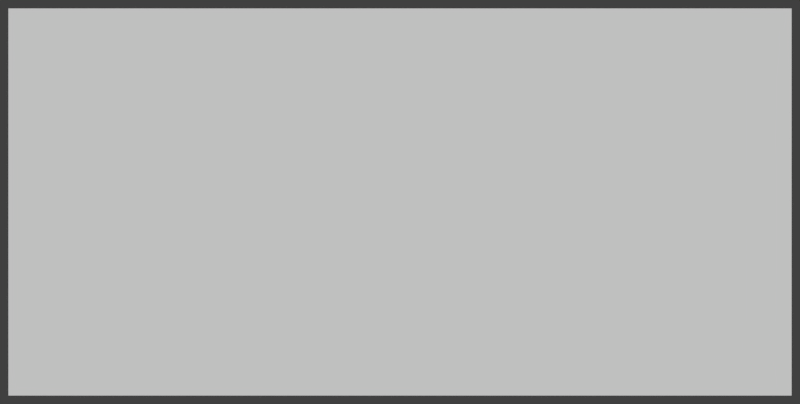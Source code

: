 # Source: bottom_panel.blend  (saved by Blender 2.70.0; exported with 4.5.12 LTS)
import bpy
from mathutils import Matrix  # noqa: F401  (used for matrix-valued properties, if any)

bpy.ops.wm.read_factory_settings(use_empty=True)
scene = bpy.context.scene
scene.name = 'Scene'

# ---- collections
col_collection_1 = bpy.data.collections.new('Collection 1'); scene.collection.children.link(col_collection_1)

# ---- world
world_world = bpy.data.worlds.new('World'); scene.world = world_world
world_world.color = (0.05088, 0.05088, 0.05088)
world_world.use_sun_shadow = False
world_world.sun_shadow_jitter_overblur = 0.0
world_world.cycles.sampling_method = 'MANUAL'
world_world.cycles.sample_map_resolution = 256

# ---- cameras
cam_camera = bpy.data.cameras.new('Camera')
cam_camera.type = 'ORTHO'
cam_camera.clip_end = 100.0
cam_camera.lens = 35.0
cam_camera.sensor_width = 32.0
cam_camera.sensor_height = 18.0
cam_camera.ortho_scale = 0.3575
cam_camera.dof.focus_distance = 0.0
cam_camera.dof.aperture_fstop = 128.0

# ---- meshes
me_cam_path_bottom_op = bpy.data.meshes.new('cam_path_bottom-op')
me_cam_path_bottom_op.from_pydata([(0.0, 0.0, 0.01), (-0.001369, -1.875e-05, 0.01), (-0.001369, -1.875e-05, -0.001), (-0.001369, 0.173, -0.001), (-0.001362, 0.1731, -0.001), (-0.001343, 0.1733, -0.001), (-0.001311, 0.1734, -0.001), (-0.001266, 0.1735, -0.001), (-0.001209, 0.1736, -0.001), (-0.001141, 0.1738, -0.001), (-0.001062, 0.1739, -0.001), (-0.0009733, 0.174, -0.001), (-0.0008752, 0.174, -0.001), (-0.0007688, 0.1741, -0.001), (-0.0006551, 0.1742, -0.001), (-0.0005354, 0.1743, -0.001), (-0.0004106, 0.1743, -0.001), (-0.0002821, 0.1743, -0.001), (-0.0001511, 0.1743, -0.001), (-1.875e-05, 0.1744, -0.001), (0.35, 0.1744, -0.001), (0.3501, 0.1743, -0.001), (0.3503, 0.1743, -0.001), (0.3504, 0.1743, -0.001), (0.3505, 0.1743, -0.001), (0.3506, 0.1742, -0.001), (0.3508, 0.1741, -0.001), (0.3509, 0.174, -0.001), (0.351, 0.174, -0.001), (0.351, 0.1739, -0.001), (0.3511, 0.1738, -0.001), (0.3512, 0.1736, -0.001), (0.3513, 0.1735, -0.001), (0.3513, 0.1734, -0.001), (0.3513, 0.1733, -0.001), (0.3513, 0.1731, -0.001), (0.3514, 0.173, -0.001), (0.3514, -1.875e-05, -0.001), (0.3513, -0.0001511, -0.001), (0.3513, -0.0002821, -0.001), (0.3513, -0.0004106, -0.001), (0.3513, -0.0005354, -0.001), (0.3512, -0.0006551, -0.001), (0.3511, -0.0007688, -0.001), (0.351, -0.0008752, -0.001), (0.351, -0.0009733, -0.001), (0.3509, -0.001062, -0.001), (0.3508, -0.001141, -0.001), (0.3506, -0.001209, -0.001), (0.3505, -0.001266, -0.001), (0.3504, -0.001311, -0.001), (0.3503, -0.001343, -0.001), (0.3501, -0.001362, -0.001), (0.35, -0.001369, -0.001), (-0.0001511, -0.001362, -0.001), (-0.0002821, -0.001343, -0.001), (-0.0004106, -0.001311, -0.001), (-0.0005354, -0.001266, -0.001), (-0.0006551, -0.001209, -0.001), (-0.0007688, -0.001141, -0.001), (-0.0008752, -0.001062, -0.001), (-0.0009733, -0.0009733, -0.001), (-0.001062, -0.0008752, -0.001), (-0.001141, -0.0007688, -0.001), (-0.001209, -0.0006551, -0.001), (-0.001266, -0.0005354, -0.001), (-0.001311, -0.0004106, -0.001), (-0.001343, -0.0002821, -0.001), (-0.001362, -0.0001511, -0.001), (-0.001369, -1.875e-05, -0.001), (-0.001369, -1.875e-05, -0.002), (-0.001369, 0.173, -0.002), (-0.001362, 0.1731, -0.002), (-0.001343, 0.1733, -0.002), (-0.001311, 0.1734, -0.002), (-0.001266, 0.1735, -0.002), (-0.001209, 0.1736, -0.002), (-0.001141, 0.1738, -0.002), (-0.001062, 0.1739, -0.002), (-0.0009733, 0.174, -0.002), (-0.0008752, 0.174, -0.002), (-0.0007688, 0.1741, -0.002), (-0.0006551, 0.1742, -0.002), (-0.0005354, 0.1743, -0.002), (-0.0004106, 0.1743, -0.002), (-0.0002821, 0.1743, -0.002), (-0.0001511, 0.1743, -0.002), (-1.875e-05, 0.1744, -0.002), (0.35, 0.1744, -0.002), (0.3501, 0.1743, -0.002), (0.3503, 0.1743, -0.002), (0.3504, 0.1743, -0.002), (0.3505, 0.1743, -0.002), (0.3506, 0.1742, -0.002), (0.3508, 0.1741, -0.002), (0.3509, 0.174, -0.002), (0.351, 0.174, -0.002), (0.351, 0.1739, -0.002), (0.3511, 0.1738, -0.002), (0.3512, 0.1736, -0.002), (0.3513, 0.1735, -0.002), (0.3513, 0.1734, -0.002), (0.3513, 0.1733, -0.002), (0.3513, 0.1731, -0.002), (0.3514, 0.173, -0.002), (0.3514, -1.875e-05, -0.002), (0.3513, -0.0001511, -0.002), (0.3513, -0.0002821, -0.002), (0.3513, -0.0004106, -0.002), (0.3513, -0.0005354, -0.002), (0.3512, -0.0006551, -0.002), (0.3511, -0.0007688, -0.002), (0.351, -0.0008752, -0.002), (0.351, -0.0009733, -0.002), (0.3509, -0.001062, -0.002), (0.3508, -0.001141, -0.002), (0.3506, -0.001209, -0.002), (0.3505, -0.001266, -0.002), (0.3504, -0.001311, -0.002), (0.3503, -0.001343, -0.002), (0.3501, -0.001362, -0.002), (0.35, -0.001369, -0.002), (-0.0001511, -0.001362, -0.002), (-0.0002821, -0.001343, -0.002), (-0.0004106, -0.001311, -0.002), (-0.0005354, -0.001266, -0.002), (-0.0006551, -0.001209, -0.002), (-0.0007688, -0.001141, -0.002), (-0.0008752, -0.001062, -0.002), (-0.0009733, -0.0009733, -0.002), (-0.001062, -0.0008752, -0.002), (-0.001141, -0.0007688, -0.002), (-0.001209, -0.0006551, -0.002), (-0.001266, -0.0005354, -0.002), (-0.001311, -0.0004106, -0.002), (-0.001343, -0.0002821, -0.002), (-0.001362, -0.0001511, -0.002), (-0.001369, -1.875e-05, -0.002), (-0.001369, -1.875e-05, -0.003), (-0.001369, 0.173, -0.003), (-0.001362, 0.1731, -0.003), (-0.001343, 0.1733, -0.003), (-0.001311, 0.1734, -0.003), (-0.001266, 0.1735, -0.003), (-0.001209, 0.1736, -0.003), (-0.001141, 0.1738, -0.003), (-0.001062, 0.1739, -0.003), (-0.0009733, 0.174, -0.003), (-0.0008752, 0.174, -0.003), (-0.0007688, 0.1741, -0.003), (-0.0006551, 0.1742, -0.003), (-0.0005354, 0.1743, -0.003), (-0.0004106, 0.1743, -0.003), (-0.0002821, 0.1743, -0.003), (-0.0001511, 0.1743, -0.003), (-1.875e-05, 0.1744, -0.003), (0.35, 0.1744, -0.003), (0.3501, 0.1743, -0.003), (0.3503, 0.1743, -0.003), (0.3504, 0.1743, -0.003), (0.3505, 0.1743, -0.003), (0.3506, 0.1742, -0.003), (0.3508, 0.1741, -0.003), (0.3509, 0.174, -0.003), (0.351, 0.174, -0.003), (0.351, 0.1739, -0.003), (0.3511, 0.1738, -0.003), (0.3512, 0.1736, -0.003), (0.3513, 0.1735, -0.003), (0.3513, 0.1734, -0.003), (0.3513, 0.1733, -0.003), (0.3513, 0.1731, -0.003), (0.3514, 0.173, -0.003), (0.3514, -1.875e-05, -0.003), (0.3513, -0.0001511, -0.003), (0.3513, -0.0002821, -0.003), (0.3513, -0.0004106, -0.003), (0.3513, -0.0005354, -0.003), (0.3512, -0.0006551, -0.003), (0.3511, -0.0007688, -0.003), (0.351, -0.0008752, -0.003), (0.351, -0.0009733, -0.003), (0.3509, -0.001062, -0.003), (0.3508, -0.001141, -0.003), (0.3506, -0.001209, -0.003), (0.3505, -0.001266, -0.003), (0.3504, -0.001311, -0.003), (0.3503, -0.001343, -0.003), (0.3501, -0.001362, -0.003), (0.35, -0.001369, -0.003), (-0.0001511, -0.001362, -0.003), (-0.0002821, -0.001343, -0.003), (-0.0004106, -0.001311, -0.003), (-0.0005354, -0.001266, -0.003), (-0.0006551, -0.001209, -0.003), (-0.0007688, -0.001141, -0.003), (-0.0008752, -0.001062, -0.003), (-0.0009733, -0.0009733, -0.003), (-0.001062, -0.0008752, -0.003), (-0.001141, -0.0007688, -0.003), (-0.001209, -0.0006551, -0.003), (-0.001266, -0.0005354, -0.003), (-0.001311, -0.0004106, -0.003), (-0.001343, -0.0002821, -0.003), (-0.001362, -0.0001511, -0.003), (-0.001369, -1.875e-05, -0.003), (-0.001369, -1.875e-05, -0.004), (-0.001369, 0.173, -0.004), (-0.001362, 0.1731, -0.004), (-0.001343, 0.1733, -0.004), (-0.001311, 0.1734, -0.004), (-0.001266, 0.1735, -0.004), (-0.001209, 0.1736, -0.004), (-0.001141, 0.1738, -0.004), (-0.001062, 0.1739, -0.004), (-0.0009733, 0.174, -0.004), (-0.0008752, 0.174, -0.004), (-0.0007688, 0.1741, -0.004), (-0.0006551, 0.1742, -0.004), (-0.0005354, 0.1743, -0.004), (-0.0004106, 0.1743, -0.004), (-0.0002821, 0.1743, -0.004), (-0.0001511, 0.1743, -0.004), (-1.875e-05, 0.1744, -0.004), (0.35, 0.1744, -0.004), (0.3501, 0.1743, -0.004), (0.3503, 0.1743, -0.004), (0.3504, 0.1743, -0.004), (0.3505, 0.1743, -0.004), (0.3506, 0.1742, -0.004), (0.3508, 0.1741, -0.004), (0.3509, 0.174, -0.004), (0.351, 0.174, -0.004), (0.351, 0.1739, -0.004), (0.3511, 0.1738, -0.004), (0.3512, 0.1736, -0.004), (0.3513, 0.1735, -0.004), (0.3513, 0.1734, -0.004), (0.3513, 0.1733, -0.004), (0.3513, 0.1731, -0.004), (0.3514, 0.173, -0.004), (0.3514, -1.875e-05, -0.004), (0.3513, -0.0001511, -0.004), (0.3513, -0.0002821, -0.004), (0.3513, -0.0004106, -0.004), (0.3513, -0.0005354, -0.004), (0.3512, -0.0006551, -0.004), (0.3511, -0.0007688, -0.004), (0.351, -0.0008752, -0.004), (0.351, -0.0009733, -0.004), (0.3509, -0.001062, -0.004), (0.3508, -0.001141, -0.004), (0.3506, -0.001209, -0.004), (0.3505, -0.001266, -0.004), (0.3504, -0.001311, -0.004), (0.3503, -0.001343, -0.004), (0.3501, -0.001362, -0.004), (0.35, -0.001369, -0.004), (-0.0001511, -0.001362, -0.004), (-0.0002821, -0.001343, -0.004), (-0.0004106, -0.001311, -0.004), (-0.0005354, -0.001266, -0.004), (-0.0006551, -0.001209, -0.004), (-0.0007688, -0.001141, -0.004), (-0.0008752, -0.001062, -0.004), (-0.0009733, -0.0009733, -0.004), (-0.001062, -0.0008752, -0.004), (-0.001141, -0.0007688, -0.004), (-0.001209, -0.0006551, -0.004), (-0.001266, -0.0005354, -0.004), (-0.001311, -0.0004106, -0.004), (-0.001343, -0.0002821, -0.004), (-0.001362, -0.0001511, -0.004), (-0.001369, -1.875e-05, -0.004), (-0.001369, -1.875e-05, -0.005), (-0.001369, 0.173, -0.005), (-0.001362, 0.1731, -0.005), (-0.001343, 0.1733, -0.005), (-0.001311, 0.1734, -0.005), (-0.001266, 0.1735, -0.005), (-0.001209, 0.1736, -0.005), (-0.001141, 0.1738, -0.005), (-0.001062, 0.1739, -0.005), (-0.0009733, 0.174, -0.005), (-0.0008752, 0.174, -0.005), (-0.0007688, 0.1741, -0.005), (-0.0006551, 0.1742, -0.005), (-0.0005354, 0.1743, -0.005), (-0.0004106, 0.1743, -0.005), (-0.0002821, 0.1743, -0.005), (-0.0001511, 0.1743, -0.005), (-1.875e-05, 0.1744, -0.005), (0.35, 0.1744, -0.005), (0.3501, 0.1743, -0.005), (0.3503, 0.1743, -0.005), (0.3504, 0.1743, -0.005), (0.3505, 0.1743, -0.005), (0.3506, 0.1742, -0.005), (0.3508, 0.1741, -0.005), (0.3509, 0.174, -0.005), (0.351, 0.174, -0.005), (0.351, 0.1739, -0.005), (0.3511, 0.1738, -0.005), (0.3512, 0.1736, -0.005), (0.3513, 0.1735, -0.005), (0.3513, 0.1734, -0.005), (0.3513, 0.1733, -0.005), (0.3513, 0.1731, -0.005), (0.3514, 0.173, -0.005), (0.3514, -1.875e-05, -0.005), (0.3513, -0.0001511, -0.005), (0.3513, -0.0002821, -0.005), (0.3513, -0.0004106, -0.005), (0.3513, -0.0005354, -0.005), (0.3512, -0.0006551, -0.005), (0.3511, -0.0007688, -0.005), (0.351, -0.0008752, -0.005), (0.351, -0.0009733, -0.005), (0.3509, -0.001062, -0.005), (0.3508, -0.001141, -0.005), (0.3506, -0.001209, -0.005), (0.3505, -0.001266, -0.005), (0.3504, -0.001311, -0.005), (0.3503, -0.001343, -0.005), (0.3501, -0.001362, -0.005), (0.35, -0.001369, -0.005), (-0.0001511, -0.001362, -0.005), (-0.0002821, -0.001343, -0.005), (-0.0004106, -0.001311, -0.005), (-0.0005354, -0.001266, -0.005), (-0.0006551, -0.001209, -0.005), (-0.0007688, -0.001141, -0.005), (-0.0008752, -0.001062, -0.005), (-0.0009733, -0.0009733, -0.005), (-0.001062, -0.0008752, -0.005), (-0.001141, -0.0007688, -0.005), (-0.001209, -0.0006551, -0.005), (-0.001266, -0.0005354, -0.005), (-0.001311, -0.0004106, -0.005), (-0.001343, -0.0002821, -0.005), (-0.001362, -0.0001511, -0.005), (-0.001369, -1.875e-05, -0.005), (-0.001369, -1.875e-05, -0.006), (-0.001369, 0.173, -0.006), (-0.001362, 0.1731, -0.006), (-0.001343, 0.1733, -0.006), (-0.001311, 0.1734, -0.006), (-0.001266, 0.1735, -0.006), (-0.001209, 0.1736, -0.006), (-0.001141, 0.1738, -0.006), (-0.001062, 0.1739, -0.006), (-0.0009733, 0.174, -0.006), (-0.0008752, 0.174, -0.006), (-0.0007688, 0.1741, -0.006), (-0.0006551, 0.1742, -0.006), (-0.0005354, 0.1743, -0.006), (-0.0004106, 0.1743, -0.006), (-0.0002821, 0.1743, -0.006), (-0.0001511, 0.1743, -0.006), (-1.875e-05, 0.1744, -0.006), (0.35, 0.1744, -0.006), (0.3501, 0.1743, -0.006), (0.3503, 0.1743, -0.006), (0.3504, 0.1743, -0.006), (0.3505, 0.1743, -0.006), (0.3506, 0.1742, -0.006), (0.3508, 0.1741, -0.006), (0.3509, 0.174, -0.006), (0.351, 0.174, -0.006), (0.351, 0.1739, -0.006), (0.3511, 0.1738, -0.006), (0.3512, 0.1736, -0.006), (0.3513, 0.1735, -0.006), (0.3513, 0.1734, -0.006), (0.3513, 0.1733, -0.006), (0.3513, 0.1731, -0.006), (0.3514, 0.173, -0.006), (0.3514, -1.875e-05, -0.006), (0.3513, -0.0001511, -0.006), (0.3513, -0.0002821, -0.006), (0.3513, -0.0004106, -0.006), (0.3513, -0.0005354, -0.006), (0.3512, -0.0006551, -0.006), (0.3511, -0.0007688, -0.006), (0.351, -0.0008752, -0.006), (0.351, -0.0009733, -0.006), (0.3509, -0.001062, -0.006), (0.3508, -0.001141, -0.006), (0.3506, -0.001209, -0.006), (0.3505, -0.001266, -0.006), (0.3504, -0.001311, -0.006), (0.3503, -0.001343, -0.006), (0.3501, -0.001362, -0.006), (0.35, -0.001369, -0.006), (-0.0001511, -0.001362, -0.006), (-0.0002821, -0.001343, -0.006), (-0.0004106, -0.001311, -0.006), (-0.0005354, -0.001266, -0.006), (-0.0006551, -0.001209, -0.006), (-0.0007688, -0.001141, -0.006), (-0.0008752, -0.001062, -0.006), (-0.0009733, -0.0009733, -0.006), (-0.001062, -0.0008752, -0.006), (-0.001141, -0.0007688, -0.006), (-0.001209, -0.0006551, -0.006), (-0.001266, -0.0005354, -0.006), (-0.001311, -0.0004106, -0.006), (-0.001343, -0.0002821, -0.006), (-0.001362, -0.0001511, -0.006), (-0.001369, -1.875e-05, -0.006), (-0.001369, -1.875e-05, -0.007), (-0.001369, 0.173, -0.007), (-0.001362, 0.1731, -0.007), (-0.001343, 0.1733, -0.007), (-0.001311, 0.1734, -0.007), (-0.001266, 0.1735, -0.007), (-0.001209, 0.1736, -0.007), (-0.001141, 0.1738, -0.007), (-0.001062, 0.1739, -0.007), (-0.0009733, 0.174, -0.007), (-0.0008752, 0.174, -0.007), (-0.0007688, 0.1741, -0.007), (-0.0006551, 0.1742, -0.007), (-0.0005354, 0.1743, -0.007), (-0.0004106, 0.1743, -0.007), (-0.0002821, 0.1743, -0.007), (-0.0001511, 0.1743, -0.007), (-1.875e-05, 0.1744, -0.007), (0.35, 0.1744, -0.007), (0.3501, 0.1743, -0.007), (0.3503, 0.1743, -0.007), (0.3504, 0.1743, -0.007), (0.3505, 0.1743, -0.007), (0.3506, 0.1742, -0.007), (0.3508, 0.1741, -0.007), (0.3509, 0.174, -0.007), (0.351, 0.174, -0.007), (0.351, 0.1739, -0.007), (0.3511, 0.1738, -0.007), (0.3512, 0.1736, -0.007), (0.3513, 0.1735, -0.007), (0.3513, 0.1734, -0.007), (0.3513, 0.1733, -0.007), (0.3513, 0.1731, -0.007), (0.3514, 0.173, -0.007), (0.3514, -1.875e-05, -0.007), (0.3513, -0.0001511, -0.007), (0.3513, -0.0002821, -0.007), (0.3513, -0.0004106, -0.007), (0.3513, -0.0005354, -0.007), (0.3512, -0.0006551, -0.007), (0.3511, -0.0007688, -0.007), (0.351, -0.0008752, -0.007), (0.351, -0.0009733, -0.007), (0.3509, -0.001062, -0.007), (0.3508, -0.001141, -0.007), (0.3506, -0.001209, -0.007), (0.3505, -0.001266, -0.007), (0.3504, -0.001311, -0.007), (0.3503, -0.001343, -0.007), (0.3501, -0.001362, -0.007), (0.35, -0.001369, -0.007), (-0.0001511, -0.001362, -0.007), (-0.0002821, -0.001343, -0.007), (-0.0004106, -0.001311, -0.007), (-0.0005354, -0.001266, -0.007), (-0.0006551, -0.001209, -0.007), (-0.0007688, -0.001141, -0.007), (-0.0008752, -0.001062, -0.007), (-0.0009733, -0.0009733, -0.007), (-0.001062, -0.0008752, -0.007), (-0.001141, -0.0007688, -0.007), (-0.001209, -0.0006551, -0.007), (-0.001266, -0.0005354, -0.007), (-0.001311, -0.0004106, -0.007), (-0.001343, -0.0002821, -0.007), (-0.001362, -0.0001511, -0.007), (-0.001369, -1.875e-05, -0.007), (-0.001369, -1.875e-05, -0.008), (-0.001369, 0.173, -0.008), (-0.001362, 0.1731, -0.008), (-0.001343, 0.1733, -0.008), (-0.001311, 0.1734, -0.008), (-0.001266, 0.1735, -0.008), (-0.001209, 0.1736, -0.008), (-0.001141, 0.1738, -0.008), (-0.001062, 0.1739, -0.008), (-0.0009733, 0.174, -0.008), (-0.0008752, 0.174, -0.008), (-0.0007688, 0.1741, -0.008), (-0.0006551, 0.1742, -0.008), (-0.0005354, 0.1743, -0.008), (-0.0004106, 0.1743, -0.008), (-0.0002821, 0.1743, -0.008), (-0.0001511, 0.1743, -0.008), (-1.875e-05, 0.1744, -0.008), (0.35, 0.1744, -0.008), (0.3501, 0.1743, -0.008), (0.3503, 0.1743, -0.008), (0.3504, 0.1743, -0.008), (0.3505, 0.1743, -0.008), (0.3506, 0.1742, -0.008), (0.3508, 0.1741, -0.008), (0.3509, 0.174, -0.008), (0.351, 0.174, -0.008), (0.351, 0.1739, -0.008), (0.3511, 0.1738, -0.008), (0.3512, 0.1736, -0.008), (0.3513, 0.1735, -0.008), (0.3513, 0.1734, -0.008), (0.3513, 0.1733, -0.008), (0.3513, 0.1731, -0.008), (0.3514, 0.173, -0.008), (0.3514, -1.875e-05, -0.008), (0.3513, -0.0001511, -0.008), (0.3513, -0.0002821, -0.008), (0.3513, -0.0004106, -0.008), (0.3513, -0.0005354, -0.008), (0.3512, -0.0006551, -0.008), (0.3511, -0.0007688, -0.008), (0.351, -0.0008752, -0.008), (0.351, -0.0009733, -0.008), (0.3509, -0.001062, -0.008), (0.3508, -0.001141, -0.008), (0.3506, -0.001209, -0.008), (0.3505, -0.001266, -0.008), (0.3504, -0.001311, -0.008), (0.3503, -0.001343, -0.008), (0.3501, -0.001362, -0.008), (0.35, -0.001369, -0.008), (-0.0001511, -0.001362, -0.008), (-0.0002821, -0.001343, -0.008), (-0.0004106, -0.001311, -0.008), (-0.0005354, -0.001266, -0.008), (-0.0006551, -0.001209, -0.008), (-0.0007688, -0.001141, -0.008), (-0.0008752, -0.001062, -0.008), (-0.0009733, -0.0009733, -0.008), (-0.001062, -0.0008752, -0.008), (-0.001141, -0.0007688, -0.008), (-0.001209, -0.0006551, -0.008), (-0.001266, -0.0005354, -0.008), (-0.001311, -0.0004106, -0.008), (-0.001343, -0.0002821, -0.008), (-0.001362, -0.0001511, -0.008), (-0.001369, -1.875e-05, -0.008), (-0.001369, -1.875e-05, -0.009), (-0.001369, 0.173, -0.009), (-0.001362, 0.1731, -0.009), (-0.001343, 0.1733, -0.009), (-0.001311, 0.1734, -0.009), (-0.001266, 0.1735, -0.009), (-0.001209, 0.1736, -0.009), (-0.001141, 0.1738, -0.009), (-0.001062, 0.1739, -0.009), (-0.0009733, 0.174, -0.009), (-0.0008752, 0.174, -0.009), (-0.0007688, 0.1741, -0.009), (-0.0006551, 0.1742, -0.009), (-0.0005354, 0.1743, -0.009), (-0.0004106, 0.1743, -0.009), (-0.0002821, 0.1743, -0.009), (-0.0001511, 0.1743, -0.009), (-1.875e-05, 0.1744, -0.009), (0.35, 0.1744, -0.009), (0.3501, 0.1743, -0.009), (0.3503, 0.1743, -0.009), (0.3504, 0.1743, -0.009), (0.3505, 0.1743, -0.009), (0.3506, 0.1742, -0.009), (0.3508, 0.1741, -0.009), (0.3509, 0.174, -0.009), (0.351, 0.174, -0.009), (0.351, 0.1739, -0.009), (0.3511, 0.1738, -0.009), (0.3512, 0.1736, -0.009), (0.3513, 0.1735, -0.009), (0.3513, 0.1734, -0.009), (0.3513, 0.1733, -0.009), (0.3513, 0.1731, -0.009), (0.3514, 0.173, -0.009), (0.3514, -1.875e-05, -0.009), (0.3513, -0.0001511, -0.009), (0.3513, -0.0002821, -0.009), (0.3513, -0.0004106, -0.009), (0.3513, -0.0005354, -0.009), (0.3512, -0.0006551, -0.009), (0.3511, -0.0007688, -0.009), (0.351, -0.0008752, -0.009), (0.351, -0.0009733, -0.009), (0.3509, -0.001062, -0.009), (0.3508, -0.001141, -0.009), (0.3506, -0.001209, -0.009), (0.3505, -0.001266, -0.009), (0.3504, -0.001311, -0.009), (0.3503, -0.001343, -0.009), (0.3501, -0.001362, -0.009), (0.35, -0.001369, -0.009), (-0.0001511, -0.001362, -0.009), (-0.0002821, -0.001343, -0.009), (-0.0004106, -0.001311, -0.009), (-0.0005354, -0.001266, -0.009), (-0.0006551, -0.001209, -0.009), (-0.0007688, -0.001141, -0.009), (-0.0008752, -0.001062, -0.009), (-0.0009733, -0.0009733, -0.009), (-0.001062, -0.0008752, -0.009), (-0.001141, -0.0007688, -0.009), (-0.001209, -0.0006551, -0.009), (-0.001266, -0.0005354, -0.009), (-0.001311, -0.0004106, -0.009), (-0.001343, -0.0002821, -0.009), (-0.001362, -0.0001511, -0.009), (-0.001369, -1.875e-05, -0.009), (-0.001369, -1.875e-05, -0.01), (-0.001369, 0.173, -0.01), (-0.001362, 0.1731, -0.01), (-0.001343, 0.1733, -0.01), (-0.001311, 0.1734, -0.01), (-0.001266, 0.1735, -0.01), (-0.001209, 0.1736, -0.01), (-0.001141, 0.1738, -0.01), (-0.001062, 0.1739, -0.01), (-0.0009733, 0.174, -0.01), (-0.0008752, 0.174, -0.01), (-0.0007688, 0.1741, -0.01), (-0.0006551, 0.1742, -0.01), (-0.0005354, 0.1743, -0.01), (-0.0004106, 0.1743, -0.01), (-0.0002821, 0.1743, -0.01), (-0.0001511, 0.1743, -0.01), (-1.875e-05, 0.1744, -0.01), (0.35, 0.1744, -0.01), (0.3501, 0.1743, -0.01), (0.3503, 0.1743, -0.01), (0.3504, 0.1743, -0.01), (0.3505, 0.1743, -0.01), (0.3506, 0.1742, -0.01), (0.3508, 0.1741, -0.01), (0.3509, 0.174, -0.01), (0.351, 0.174, -0.01), (0.351, 0.1739, -0.01), (0.3511, 0.1738, -0.01), (0.3512, 0.1736, -0.01), (0.3513, 0.1735, -0.01), (0.3513, 0.1734, -0.01), (0.3513, 0.1733, -0.01), (0.3513, 0.1731, -0.01), (0.3514, 0.173, -0.01), (0.3514, -1.875e-05, -0.01), (0.3513, -0.0001511, -0.01), (0.3513, -0.0002821, -0.01), (0.3513, -0.0004106, -0.01), (0.3513, -0.0005354, -0.01), (0.3512, -0.0006551, -0.01), (0.3511, -0.0007688, -0.01), (0.351, -0.0008752, -0.01), (0.351, -0.0009733, -0.01), (0.3509, -0.001062, -0.01), (0.3508, -0.001141, -0.01), (0.3506, -0.001209, -0.01), (0.3505, -0.001266, -0.01), (0.3504, -0.001311, -0.01), (0.3503, -0.001343, -0.01), (0.3501, -0.001362, -0.01), (0.35, -0.001369, -0.01), (-0.0001511, -0.001362, -0.01), (-0.0002821, -0.001343, -0.01), (-0.0004106, -0.001311, -0.01), (-0.0005354, -0.001266, -0.01), (-0.0006551, -0.001209, -0.01), (-0.0007688, -0.001141, -0.01), (-0.0008752, -0.001062, -0.01), (-0.0009733, -0.0009733, -0.01), (-0.001062, -0.0008752, -0.01), (-0.001141, -0.0007688, -0.01), (-0.001209, -0.0006551, -0.01), (-0.001266, -0.0005354, -0.01), (-0.001311, -0.0004106, -0.01), (-0.001343, -0.0002821, -0.01), (-0.001362, -0.0001511, -0.01), (-0.001369, -1.875e-05, -0.01), (-0.001369, -1.875e-05, -0.011), (-0.001369, 0.173, -0.011), (-0.001362, 0.1731, -0.011), (-0.001343, 0.1733, -0.011), (-0.001311, 0.1734, -0.011), (-0.001266, 0.1735, -0.011), (-0.001209, 0.1736, -0.011), (-0.001141, 0.1738, -0.011), (-0.001062, 0.1739, -0.011), (-0.0009733, 0.174, -0.011), (-0.0008752, 0.174, -0.011), (-0.0007688, 0.1741, -0.011), (-0.0006551, 0.1742, -0.011), (-0.0005354, 0.1743, -0.011), (-0.0004106, 0.1743, -0.011), (-0.0002821, 0.1743, -0.011), (-0.0001511, 0.1743, -0.011), (-1.875e-05, 0.1744, -0.011), (0.35, 0.1744, -0.011), (0.3501, 0.1743, -0.011), (0.3503, 0.1743, -0.011), (0.3504, 0.1743, -0.011), (0.3505, 0.1743, -0.011), (0.3506, 0.1742, -0.011), (0.3508, 0.1741, -0.011), (0.3509, 0.174, -0.011), (0.351, 0.174, -0.011), (0.351, 0.1739, -0.011), (0.3511, 0.1738, -0.011), (0.3512, 0.1736, -0.011), (0.3513, 0.1735, -0.011), (0.3513, 0.1734, -0.011), (0.3513, 0.1733, -0.011), (0.3513, 0.1731, -0.011), (0.3514, 0.173, -0.011), (0.3514, -1.875e-05, -0.011), (0.3513, -0.0001511, -0.011), (0.3513, -0.0002821, -0.011), (0.3513, -0.0004106, -0.011), (0.3513, -0.0005354, -0.011), (0.3512, -0.0006551, -0.011), (0.3511, -0.0007688, -0.011), (0.351, -0.0008752, -0.011), (0.351, -0.0009733, -0.011), (0.3509, -0.001062, -0.011), (0.3508, -0.001141, -0.011), (0.3506, -0.001209, -0.011), (0.3505, -0.001266, -0.011), (0.3504, -0.001311, -0.011), (0.3503, -0.001343, -0.011), (0.3501, -0.001362, -0.011), (0.35, -0.001369, -0.011), (-0.0001511, -0.001362, -0.011), (-0.0002821, -0.001343, -0.011), (-0.0004106, -0.001311, -0.011), (-0.0005354, -0.001266, -0.011), (-0.0006551, -0.001209, -0.011), (-0.0007688, -0.001141, -0.011), (-0.0008752, -0.001062, -0.011), (-0.0009733, -0.0009733, -0.011), (-0.001062, -0.0008752, -0.011), (-0.001141, -0.0007688, -0.011), (-0.001209, -0.0006551, -0.011), (-0.001266, -0.0005354, -0.011), (-0.001311, -0.0004106, -0.011), (-0.001343, -0.0002821, -0.011), (-0.001362, -0.0001511, -0.011), (-0.001369, -1.875e-05, -0.011), (-0.001369, -1.875e-05, -0.012), (-0.001369, 0.173, -0.012), (-0.001362, 0.1731, -0.012), (-0.001343, 0.1733, -0.012), (-0.001311, 0.1734, -0.012), (-0.001266, 0.1735, -0.012), (-0.001209, 0.1736, -0.012), (-0.001141, 0.1738, -0.012), (-0.001062, 0.1739, -0.012), (-0.0009733, 0.174, -0.012), (-0.0008752, 0.174, -0.012), (-0.0007688, 0.1741, -0.012), (-0.0006551, 0.1742, -0.012), (-0.0005354, 0.1743, -0.012), (-0.0004106, 0.1743, -0.012), (-0.0002821, 0.1743, -0.012), (-0.0001511, 0.1743, -0.012), (-1.875e-05, 0.1744, -0.012), (0.35, 0.1744, -0.012), (0.3501, 0.1743, -0.012), (0.3503, 0.1743, -0.012), (0.3504, 0.1743, -0.012), (0.3505, 0.1743, -0.012), (0.3506, 0.1742, -0.012), (0.3508, 0.1741, -0.012), (0.3509, 0.174, -0.012), (0.351, 0.174, -0.012), (0.351, 0.1739, -0.012), (0.3511, 0.1738, -0.012), (0.3512, 0.1736, -0.012), (0.3513, 0.1735, -0.012), (0.3513, 0.1734, -0.012), (0.3513, 0.1733, -0.012), (0.3513, 0.1731, -0.012), (0.3514, 0.173, -0.012), (0.3514, -1.875e-05, -0.012), (0.3513, -0.0001511, -0.012), (0.3513, -0.0002821, -0.012), (0.3513, -0.0004106, -0.012), (0.3513, -0.0005354, -0.012), (0.3512, -0.0006551, -0.012), (0.3511, -0.0007688, -0.012), (0.351, -0.0008752, -0.012), (0.351, -0.0009733, -0.012), (0.3509, -0.001062, -0.012), (0.3508, -0.001141, -0.012), (0.3506, -0.001209, -0.012), (0.3505, -0.001266, -0.012), (0.3504, -0.001311, -0.012), (0.3503, -0.001343, -0.012), (0.3501, -0.001362, -0.012), (0.35, -0.001369, -0.012), (-0.0001511, -0.001362, -0.012), (-0.0002821, -0.001343, -0.012), (-0.0004106, -0.001311, -0.012), (-0.0005354, -0.001266, -0.012), (-0.0006551, -0.001209, -0.012), (-0.0007688, -0.001141, -0.012), (-0.0008752, -0.001062, -0.012), (-0.0009733, -0.0009733, -0.012), (-0.001062, -0.0008752, -0.012), (-0.001141, -0.0007688, -0.012), (-0.001209, -0.0006551, -0.012), (-0.001266, -0.0005354, -0.012), (-0.001311, -0.0004106, -0.012), (-0.001343, -0.0002821, -0.012), (-0.001362, -0.0001511, -0.012), (-0.001369, -1.875e-05, -0.012), (-0.001369, -1.875e-05, -0.013), (-0.001369, 0.173, -0.013), (-0.001362, 0.1731, -0.013), (-0.001343, 0.1733, -0.013), (-0.001311, 0.1734, -0.013), (-0.001266, 0.1735, -0.013), (-0.001209, 0.1736, -0.013), (-0.001141, 0.1738, -0.013), (-0.001062, 0.1739, -0.013), (-0.0009733, 0.174, -0.013), (-0.0008752, 0.174, -0.013), (-0.0007688, 0.1741, -0.013), (-0.0006551, 0.1742, -0.013), (-0.0005354, 0.1743, -0.013), (-0.0004106, 0.1743, -0.013), (-0.0002821, 0.1743, -0.013), (-0.0001511, 0.1743, -0.013), (-1.875e-05, 0.1744, -0.013), (0.35, 0.1744, -0.013), (0.3501, 0.1743, -0.013), (0.3503, 0.1743, -0.013), (0.3504, 0.1743, -0.013), (0.3505, 0.1743, -0.013), (0.3506, 0.1742, -0.013), (0.3508, 0.1741, -0.013), (0.3509, 0.174, -0.013), (0.351, 0.174, -0.013), (0.351, 0.1739, -0.013), (0.3511, 0.1738, -0.013), (0.3512, 0.1736, -0.013), (0.3513, 0.1735, -0.013), (0.3513, 0.1734, -0.013), (0.3513, 0.1733, -0.013), (0.3513, 0.1731, -0.013), (0.3514, 0.173, -0.013), (0.3514, -1.875e-05, -0.013), (0.3513, -0.0001511, -0.013), (0.3513, -0.0002821, -0.013), (0.3513, -0.0004106, -0.013), (0.3513, -0.0005354, -0.013), (0.3512, -0.0006551, -0.013), (0.3511, -0.0007688, -0.013), (0.351, -0.0008752, -0.013), (0.351, -0.0009733, -0.013), (0.3509, -0.001062, -0.013), (0.3508, -0.001141, -0.013), (0.3506, -0.001209, -0.013), (0.3505, -0.001266, -0.013), (0.3504, -0.001311, -0.013), (0.3503, -0.001343, -0.013), (0.3501, -0.001362, -0.013), (0.35, -0.001369, -0.013), (-0.0001511, -0.001362, -0.013), (-0.0002821, -0.001343, -0.013), (-0.0004106, -0.001311, -0.013), (-0.0005354, -0.001266, -0.013), (-0.0006551, -0.001209, -0.013), (-0.0007688, -0.001141, -0.013), (-0.0008752, -0.001062, -0.013), (-0.0009733, -0.0009733, -0.013), (-0.001062, -0.0008752, -0.013), (-0.001141, -0.0007688, -0.013), (-0.001209, -0.0006551, -0.013), (-0.001266, -0.0005354, -0.013), (-0.001311, -0.0004106, -0.013), (-0.001343, -0.0002821, -0.013), (-0.001362, -0.0001511, -0.013), (-0.001369, -1.875e-05, -0.013), (-0.001369, -1.875e-05, -0.014), (-0.001369, 0.173, -0.014), (-0.001362, 0.1731, -0.014), (-0.001343, 0.1733, -0.014), (-0.001311, 0.1734, -0.014), (-0.001266, 0.1735, -0.014), (-0.001209, 0.1736, -0.014), (-0.001141, 0.1738, -0.014), (-0.001062, 0.1739, -0.014), (-0.0009733, 0.174, -0.014), (-0.0008752, 0.174, -0.014), (-0.0007688, 0.1741, -0.014), (-0.0006551, 0.1742, -0.014), (-0.0005354, 0.1743, -0.014), (-0.0004106, 0.1743, -0.014), (-0.0002821, 0.1743, -0.014), (-0.0001511, 0.1743, -0.014), (-1.875e-05, 0.1744, -0.014), (0.35, 0.1744, -0.014), (0.3501, 0.1743, -0.014), (0.3503, 0.1743, -0.014), (0.3504, 0.1743, -0.014), (0.3505, 0.1743, -0.014), (0.3506, 0.1742, -0.014), (0.3508, 0.1741, -0.014), (0.3509, 0.174, -0.014), (0.351, 0.174, -0.014), (0.351, 0.1739, -0.014), (0.3511, 0.1738, -0.014), (0.3512, 0.1736, -0.014), (0.3513, 0.1735, -0.014), (0.3513, 0.1734, -0.014), (0.3513, 0.1733, -0.014), (0.3513, 0.1731, -0.014), (0.3514, 0.173, -0.014), (0.3514, -1.875e-05, -0.014), (0.3513, -0.0001511, -0.014), (0.3513, -0.0002821, -0.014), (0.3513, -0.0004106, -0.014), (0.3513, -0.0005354, -0.014), (0.3512, -0.0006551, -0.014), (0.3511, -0.0007688, -0.014), (0.351, -0.0008752, -0.014), (0.351, -0.0009733, -0.014), (0.3509, -0.001062, -0.014), (0.3508, -0.001141, -0.014), (0.3506, -0.001209, -0.014), (0.3505, -0.001266, -0.014), (0.3504, -0.001311, -0.014), (0.3503, -0.001343, -0.014), (0.3501, -0.001362, -0.014), (0.35, -0.001369, -0.014), (-0.0001511, -0.001362, -0.014), (-0.0002821, -0.001343, -0.014), (-0.0004106, -0.001311, -0.014), (-0.0005354, -0.001266, -0.014), (-0.0006551, -0.001209, -0.014), (-0.0007688, -0.001141, -0.014), (-0.0008752, -0.001062, -0.014), (-0.0009733, -0.0009733, -0.014), (-0.001062, -0.0008752, -0.014), (-0.001141, -0.0007688, -0.014), (-0.001209, -0.0006551, -0.014), (-0.001266, -0.0005354, -0.014), (-0.001311, -0.0004106, -0.014), (-0.001343, -0.0002821, -0.014), (-0.001362, -0.0001511, -0.014), (-0.001369, -1.875e-05, -0.014), (-0.001369, -1.875e-05, -0.015), (-0.001369, 0.08787, -0.015), (-0.001369, 0.08787, -0.0146), (-0.001369, 0.09357, -0.0146), (-0.001369, 0.09357, -0.015), (-0.001369, 0.173, -0.015), (-0.001362, 0.1731, -0.015), (-0.001343, 0.1733, -0.015), (-0.001311, 0.1734, -0.015), (-0.001266, 0.1735, -0.015), (-0.001209, 0.1736, -0.015), (-0.001141, 0.1738, -0.015), (-0.001062, 0.1739, -0.015), (-0.0009733, 0.174, -0.015), (-0.0008752, 0.174, -0.015), (-0.0007688, 0.1741, -0.015), (-0.0006551, 0.1742, -0.015), (-0.0005354, 0.1743, -0.015), (-0.0004106, 0.1743, -0.015), (-0.0002821, 0.1743, -0.015), (-0.0001511, 0.1743, -0.015), (-1.875e-05, 0.1744, -0.015), (0.08849, 0.1744, -0.015), (0.08849, 0.1744, -0.0146), (0.09419, 0.1744, -0.0146), (0.09419, 0.1744, -0.015), (0.2643, 0.1744, -0.015), (0.2643, 0.1744, -0.0146), (0.27, 0.1744, -0.0146), (0.27, 0.1744, -0.015), (0.35, 0.1744, -0.015), (0.3501, 0.1743, -0.015), (0.3503, 0.1743, -0.015), (0.3504, 0.1743, -0.015), (0.3505, 0.1743, -0.015), (0.3506, 0.1742, -0.015), (0.3508, 0.1741, -0.015), (0.3509, 0.174, -0.015), (0.351, 0.174, -0.015), (0.351, 0.1739, -0.015), (0.3511, 0.1738, -0.015), (0.3512, 0.1736, -0.015), (0.3513, 0.1735, -0.015), (0.3513, 0.1734, -0.015), (0.3513, 0.1733, -0.015), (0.3513, 0.1731, -0.015), (0.3514, 0.173, -0.015), (0.3514, 0.08511, -0.015), (0.3514, 0.08511, -0.0146), (0.3514, 0.07941, -0.0146), (0.3514, 0.07941, -0.015), (0.3514, -1.875e-05, -0.015), (0.3513, -0.0001511, -0.015), (0.3513, -0.0002821, -0.015), (0.3513, -0.0004106, -0.015), (0.3513, -0.0005354, -0.015), (0.3512, -0.0006551, -0.015), (0.3511, -0.0007688, -0.015), (0.351, -0.0008752, -0.015), (0.351, -0.0009733, -0.015), (0.3509, -0.001062, -0.015), (0.3508, -0.001141, -0.015), (0.3506, -0.001209, -0.015), (0.3505, -0.001266, -0.015), (0.3504, -0.001311, -0.015), (0.3503, -0.001343, -0.015), (0.3501, -0.001362, -0.015), (0.35, -0.001369, -0.015), (0.2615, -0.001367, -0.015), (0.2615, -0.001367, -0.0146), (0.2558, -0.001367, -0.0146), (0.2558, -0.001367, -0.015), (0.08573, -0.001364, -0.015), (0.08573, -0.001364, -0.0146), (0.08003, -0.001364, -0.0146), (0.08003, -0.001364, -0.015), (-0.0001511, -0.001362, -0.015), (-0.0002821, -0.001343, -0.015), (-0.0004106, -0.001311, -0.015), (-0.0005354, -0.001266, -0.015), (-0.0006551, -0.001209, -0.015), (-0.0007688, -0.001141, -0.015), (-0.0008752, -0.001062, -0.015), (-0.0009733, -0.0009733, -0.015), (-0.001062, -0.0008752, -0.015), (-0.001141, -0.0007688, -0.015), (-0.001209, -0.0006551, -0.015), (-0.001266, -0.0005354, -0.015), (-0.001311, -0.0004106, -0.015), (-0.001343, -0.0002821, -0.015), (-0.001362, -0.0001511, -0.015), (-0.001369, -1.875e-05, -0.015), (-0.001369, -1.875e-05, -0.016), (-0.001369, 0.08787, -0.016), (-0.001369, 0.08787, -0.0146), (-0.001369, 0.09357, -0.0146), (-0.001369, 0.09357, -0.016), (-0.001369, 0.173, -0.016), (-0.001362, 0.1731, -0.016), (-0.001343, 0.1733, -0.016), (-0.001311, 0.1734, -0.016), (-0.001266, 0.1735, -0.016), (-0.001209, 0.1736, -0.016), (-0.001141, 0.1738, -0.016), (-0.001062, 0.1739, -0.016), (-0.0009733, 0.174, -0.016), (-0.0008752, 0.174, -0.016), (-0.0007688, 0.1741, -0.016), (-0.0006551, 0.1742, -0.016), (-0.0005354, 0.1743, -0.016), (-0.0004106, 0.1743, -0.016), (-0.0002821, 0.1743, -0.016), (-0.0001511, 0.1743, -0.016), (-1.875e-05, 0.1744, -0.016), (0.08849, 0.1744, -0.016), (0.08849, 0.1744, -0.0146), (0.09419, 0.1744, -0.0146), (0.09419, 0.1744, -0.016), (0.2643, 0.1744, -0.016), (0.2643, 0.1744, -0.0146), (0.27, 0.1744, -0.0146), (0.27, 0.1744, -0.016), (0.35, 0.1744, -0.016), (0.3501, 0.1743, -0.016), (0.3503, 0.1743, -0.016), (0.3504, 0.1743, -0.016), (0.3505, 0.1743, -0.016), (0.3506, 0.1742, -0.016), (0.3508, 0.1741, -0.016), (0.3509, 0.174, -0.016), (0.351, 0.174, -0.016), (0.351, 0.1739, -0.016), (0.3511, 0.1738, -0.016), (0.3512, 0.1736, -0.016), (0.3513, 0.1735, -0.016), (0.3513, 0.1734, -0.016), (0.3513, 0.1733, -0.016), (0.3513, 0.1731, -0.016), (0.3514, 0.173, -0.016), (0.3514, 0.08511, -0.016), (0.3514, 0.08511, -0.0146), (0.3514, 0.07941, -0.0146), (0.3514, 0.07941, -0.016), (0.3514, -1.875e-05, -0.016), (0.3513, -0.0001511, -0.016), (0.3513, -0.0002821, -0.016), (0.3513, -0.0004106, -0.016), (0.3513, -0.0005354, -0.016), (0.3512, -0.0006551, -0.016), (0.3511, -0.0007688, -0.016), (0.351, -0.0008752, -0.016), (0.351, -0.0009733, -0.016), (0.3509, -0.001062, -0.016), (0.3508, -0.001141, -0.016), (0.3506, -0.001209, -0.016), (0.3505, -0.001266, -0.016), (0.3504, -0.001311, -0.016), (0.3503, -0.001343, -0.016), (0.3501, -0.001362, -0.016), (0.35, -0.001369, -0.016), (0.2615, -0.001367, -0.016), (0.2615, -0.001367, -0.0146), (0.2558, -0.001367, -0.0146), (0.2558, -0.001367, -0.016), (0.08573, -0.001364, -0.016), (0.08573, -0.001364, -0.0146), (0.08003, -0.001364, -0.0146), (0.08003, -0.001364, -0.016), (-0.0001511, -0.001362, -0.016), (-0.0002821, -0.001343, -0.016), (-0.0004106, -0.001311, -0.016), (-0.0005354, -0.001266, -0.016), (-0.0006551, -0.001209, -0.016), (-0.0007688, -0.001141, -0.016), (-0.0008752, -0.001062, -0.016), (-0.0009733, -0.0009733, -0.016), (-0.001062, -0.0008752, -0.016), (-0.001141, -0.0007688, -0.016), (-0.001209, -0.0006551, -0.016), (-0.001266, -0.0005354, -0.016), (-0.001311, -0.0004106, -0.016), (-0.001343, -0.0002821, -0.016), (-0.001362, -0.0001511, -0.016), (-0.001369, -1.875e-05, -0.016), (-0.001369, -1.875e-05, -0.0166), (-0.001369, 0.08787, -0.0166), (-0.001369, 0.08787, -0.0146), (-0.001369, 0.09357, -0.0146), (-0.001369, 0.09357, -0.0166), (-0.001369, 0.173, -0.0166), (-0.001362, 0.1731, -0.0166), (-0.001343, 0.1733, -0.0166), (-0.001311, 0.1734, -0.0166), (-0.001266, 0.1735, -0.0166), (-0.001209, 0.1736, -0.0166), (-0.001141, 0.1738, -0.0166), (-0.001062, 0.1739, -0.0166), (-0.0009733, 0.174, -0.0166), (-0.0008752, 0.174, -0.0166), (-0.0007688, 0.1741, -0.0166), (-0.0006551, 0.1742, -0.0166), (-0.0005354, 0.1743, -0.0166), (-0.0004106, 0.1743, -0.0166), (-0.0002821, 0.1743, -0.0166), (-0.0001511, 0.1743, -0.0166), (-1.875e-05, 0.1744, -0.0166), (0.08849, 0.1744, -0.0166), (0.08849, 0.1744, -0.0146), (0.09419, 0.1744, -0.0146), (0.09419, 0.1744, -0.0166), (0.2643, 0.1744, -0.0166), (0.2643, 0.1744, -0.0146), (0.27, 0.1744, -0.0146), (0.27, 0.1744, -0.0166), (0.35, 0.1744, -0.0166), (0.3501, 0.1743, -0.0166), (0.3503, 0.1743, -0.0166), (0.3504, 0.1743, -0.0166), (0.3505, 0.1743, -0.0166), (0.3506, 0.1742, -0.0166), (0.3508, 0.1741, -0.0166), (0.3509, 0.174, -0.0166), (0.351, 0.174, -0.0166), (0.351, 0.1739, -0.0166), (0.3511, 0.1738, -0.0166), (0.3512, 0.1736, -0.0166), (0.3513, 0.1735, -0.0166), (0.3513, 0.1734, -0.0166), (0.3513, 0.1733, -0.0166), (0.3513, 0.1731, -0.0166), (0.3514, 0.173, -0.0166), (0.3514, 0.08511, -0.0166), (0.3514, 0.08511, -0.0146), (0.3514, 0.07941, -0.0146), (0.3514, 0.07941, -0.0166), (0.3514, -1.875e-05, -0.0166), (0.3513, -0.0001511, -0.0166), (0.3513, -0.0002821, -0.0166), (0.3513, -0.0004106, -0.0166), (0.3513, -0.0005354, -0.0166), (0.3512, -0.0006551, -0.0166), (0.3511, -0.0007688, -0.0166), (0.351, -0.0008752, -0.0166), (0.351, -0.0009733, -0.0166), (0.3509, -0.001062, -0.0166), (0.3508, -0.001141, -0.0166), (0.3506, -0.001209, -0.0166), (0.3505, -0.001266, -0.0166), (0.3504, -0.001311, -0.0166), (0.3503, -0.001343, -0.0166), (0.3501, -0.001362, -0.0166), (0.35, -0.001369, -0.0166), (0.2615, -0.001367, -0.0166), (0.2615, -0.001367, -0.0146), (0.2558, -0.001367, -0.0146), (0.2558, -0.001367, -0.0166), (0.08573, -0.001364, -0.0166), (0.08573, -0.001364, -0.0146), (0.08003, -0.001364, -0.0146), (0.08003, -0.001364, -0.0166), (-0.0001511, -0.001362, -0.0166), (-0.0002821, -0.001343, -0.0166), (-0.0004106, -0.001311, -0.0166), (-0.0005354, -0.001266, -0.0166), (-0.0006551, -0.001209, -0.0166), (-0.0007688, -0.001141, -0.0166), (-0.0008752, -0.001062, -0.0166), (-0.0009733, -0.0009733, -0.0166), (-0.001062, -0.0008752, -0.0166), (-0.001141, -0.0007688, -0.0166), (-0.001209, -0.0006551, -0.0166), (-0.001266, -0.0005354, -0.0166), (-0.001311, -0.0004106, -0.0166), (-0.001343, -0.0002821, -0.0166), (-0.001362, -0.0001511, -0.0166), (-0.001369, -1.875e-05, -0.0166), (-0.001369, -1.875e-05, 0.01)], [(0, 1), (1, 2), (2, 3), (3, 4), (4, 5), (5, 6), (6, 7), (7, 8), (8, 9), (9, 10), (10, 11), (11, 12), (12, 13), (13, 14), (14, 15), (15, 16), (16, 17), (17, 18), (18, 19), (19, 20), (20, 21), (21, 22), (22, 23), (23, 24), (24, 25), (25, 26), (26, 27), (27, 28), (28, 29), (29, 30), (30, 31), (31, 32), (32, 33), (33, 34), (34, 35), (35, 36), (36, 37), (37, 38), (38, 39), (39, 40), (40, 41), (41, 42), (42, 43), (43, 44), (44, 45), (45, 46), (46, 47), (47, 48), (48, 49), (49, 50), (50, 51), (51, 52), (52, 53), (53, 54), (54, 55), (55, 56), (56, 57), (57, 58), (58, 59), (59, 60), (60, 61), (61, 62), (62, 63), (63, 64), (64, 65), (65, 66), (66, 67), (67, 68), (68, 69), (69, 70), (70, 71), (71, 72), (72, 73), (73, 74), (74, 75), (75, 76), (76, 77), (77, 78), (78, 79), (79, 80), (80, 81), (81, 82), (82, 83), (83, 84), (84, 85), (85, 86), (86, 87), (87, 88), (88, 89), (89, 90), (90, 91), (91, 92), (92, 93), (93, 94), (94, 95), (95, 96), (96, 97), (97, 98), (98, 99), (99, 100), (100, 101), (101, 102), (102, 103), (103, 104), (104, 105), (105, 106), (106, 107), (107, 108), (108, 109), (109, 110), (110, 111), (111, 112), (112, 113), (113, 114), (114, 115), (115, 116), (116, 117), (117, 118), (118, 119), (119, 120), (120, 121), (121, 122), (122, 123), (123, 124), (124, 125), (125, 126), (126, 127), (127, 128), (128, 129), (129, 130), (130, 131), (131, 132), (132, 133), (133, 134), (134, 135), (135, 136), (136, 137), (137, 138), (138, 139), (139, 140), (140, 141), (141, 142), (142, 143), (143, 144), (144, 145), (145, 146), (146, 147), (147, 148), (148, 149), (149, 150), (150, 151), (151, 152), (152, 153), (153, 154), (154, 155), (155, 156), (156, 157), (157, 158), (158, 159), (159, 160), (160, 161), (161, 162), (162, 163), (163, 164), (164, 165), (165, 166), (166, 167), (167, 168), (168, 169), (169, 170), (170, 171), (171, 172), (172, 173), (173, 174), (174, 175), (175, 176), (176, 177), (177, 178), (178, 179), (179, 180), (180, 181), (181, 182), (182, 183), (183, 184), (184, 185), (185, 186), (186, 187), (187, 188), (188, 189), (189, 190), (190, 191), (191, 192), (192, 193), (193, 194), (194, 195), (195, 196), (196, 197), (197, 198), (198, 199), (199, 200), (200, 201), (201, 202), (202, 203), (203, 204), (204, 205), (205, 206), (206, 207), (207, 208), (208, 209), (209, 210), (210, 211), (211, 212), (212, 213), (213, 214), (214, 215), (215, 216), (216, 217), (217, 218), (218, 219), (219, 220), (220, 221), (221, 222), (222, 223), (223, 224), (224, 225), (225, 226), (226, 227), (227, 228), (228, 229), (229, 230), (230, 231), (231, 232), (232, 233), (233, 234), (234, 235), (235, 236), (236, 237), (237, 238), (238, 239), (239, 240), (240, 241), (241, 242), (242, 243), (243, 244), (244, 245), (245, 246), (246, 247), (247, 248), (248, 249), (249, 250), (250, 251), (251, 252), (252, 253), (253, 254), (254, 255), (255, 256), (256, 257), (257, 258), (258, 259), (259, 260), (260, 261), (261, 262), (262, 263), (263, 264), (264, 265), (265, 266), (266, 267), (267, 268), (268, 269), (269, 270), (270, 271), (271, 272), (272, 273), (273, 274), (274, 275), (275, 276), (276, 277), (277, 278), (278, 279), (279, 280), (280, 281), (281, 282), (282, 283), (283, 284), (284, 285), (285, 286), (286, 287), (287, 288), (288, 289), (289, 290), (290, 291), (291, 292), (292, 293), (293, 294), (294, 295), (295, 296), (296, 297), (297, 298), (298, 299), (299, 300), (300, 301), (301, 302), (302, 303), (303, 304), (304, 305), (305, 306), (306, 307), (307, 308), (308, 309), (309, 310), (310, 311), (311, 312), (312, 313), (313, 314), (314, 315), (315, 316), (316, 317), (317, 318), (318, 319), (319, 320), (320, 321), (321, 322), (322, 323), (323, 324), (324, 325), (325, 326), (326, 327), (327, 328), (328, 329), (329, 330), (330, 331), (331, 332), (332, 333), (333, 334), (334, 335), (335, 336), (336, 337), (337, 338), (338, 339), (339, 340), (340, 341), (341, 342), (342, 343), (343, 344), (344, 345), (345, 346), (346, 347), (347, 348), (348, 349), (349, 350), (350, 351), (351, 352), (352, 353), (353, 354), (354, 355), (355, 356), (356, 357), (357, 358), (358, 359), (359, 360), (360, 361), (361, 362), (362, 363), (363, 364), (364, 365), (365, 366), (366, 367), (367, 368), (368, 369), (369, 370), (370, 371), (371, 372), (372, 373), (373, 374), (374, 375), (375, 376), (376, 377), (377, 378), (378, 379), (379, 380), (380, 381), (381, 382), (382, 383), (383, 384), (384, 385), (385, 386), (386, 387), (387, 388), (388, 389), (389, 390), (390, 391), (391, 392), (392, 393), (393, 394), (394, 395), (395, 396), (396, 397), (397, 398), (398, 399), (399, 400), (400, 401), (401, 402), (402, 403), (403, 404), (404, 405), (405, 406), (406, 407), (407, 408), (408, 409), (409, 410), (410, 411), (411, 412), (412, 413), (413, 414), (414, 415), (415, 416), (416, 417), (417, 418), (418, 419), (419, 420), (420, 421), (421, 422), (422, 423), (423, 424), (424, 425), (425, 426), (426, 427), (427, 428), (428, 429), (429, 430), (430, 431), (431, 432), (432, 433), (433, 434), (434, 435), (435, 436), (436, 437), (437, 438), (438, 439), (439, 440), (440, 441), (441, 442), (442, 443), (443, 444), (444, 445), (445, 446), (446, 447), (447, 448), (448, 449), (449, 450), (450, 451), (451, 452), (452, 453), (453, 454), (454, 455), (455, 456), (456, 457), (457, 458), (458, 459), (459, 460), (460, 461), (461, 462), (462, 463), (463, 464), (464, 465), (465, 466), (466, 467), (467, 468), (468, 469), (469, 470), (470, 471), (471, 472), (472, 473), (473, 474), (474, 475), (475, 476), (476, 477), (477, 478), (478, 479), (479, 480), (480, 481), (481, 482), (482, 483), (483, 484), (484, 485), (485, 486), (486, 487), (487, 488), (488, 489), (489, 490), (490, 491), (491, 492), (492, 493), (493, 494), (494, 495), (495, 496), (496, 497), (497, 498), (498, 499), (499, 500), (500, 501), (501, 502), (502, 503), (503, 504), (504, 505), (505, 506), (506, 507), (507, 508), (508, 509), (509, 510), (510, 511), (511, 512), (512, 513), (513, 514), (514, 515), (515, 516), (516, 517), (517, 518), (518, 519), (519, 520), (520, 521), (521, 522), (522, 523), (523, 524), (524, 525), (525, 526), (526, 527), (527, 528), (528, 529), (529, 530), (530, 531), (531, 532), (532, 533), (533, 534), (534, 535), (535, 536), (536, 537), (537, 538), (538, 539), (539, 540), (540, 541), (541, 542), (542, 543), (543, 544), (544, 545), (545, 546), (546, 547), (547, 548), (548, 549), (549, 550), (550, 551), (551, 552), (552, 553), (553, 554), (554, 555), (555, 556), (556, 557), (557, 558), (558, 559), (559, 560), (560, 561), (561, 562), (562, 563), (563, 564), (564, 565), (565, 566), (566, 567), (567, 568), (568, 569), (569, 570), (570, 571), (571, 572), (572, 573), (573, 574), (574, 575), (575, 576), (576, 577), (577, 578), (578, 579), (579, 580), (580, 581), (581, 582), (582, 583), (583, 584), (584, 585), (585, 586), (586, 587), (587, 588), (588, 589), (589, 590), (590, 591), (591, 592), (592, 593), (593, 594), (594, 595), (595, 596), (596, 597), (597, 598), (598, 599), (599, 600), (600, 601), (601, 602), (602, 603), (603, 604), (604, 605), (605, 606), (606, 607), (607, 608), (608, 609), (609, 610), (610, 611), (611, 612), (612, 613), (613, 614), (614, 615), (615, 616), (616, 617), (617, 618), (618, 619), (619, 620), (620, 621), (621, 622), (622, 623), (623, 624), (624, 625), (625, 626), (626, 627), (627, 628), (628, 629), (629, 630), (630, 631), (631, 632), (632, 633), (633, 634), (634, 635), (635, 636), (636, 637), (637, 638), (638, 639), (639, 640), (640, 641), (641, 642), (642, 643), (643, 644), (644, 645), (645, 646), (646, 647), (647, 648), (648, 649), (649, 650), (650, 651), (651, 652), (652, 653), (653, 654), (654, 655), (655, 656), (656, 657), (657, 658), (658, 659), (659, 660), (660, 661), (661, 662), (662, 663), (663, 664), (664, 665), (665, 666), (666, 667), (667, 668), (668, 669), (669, 670), (670, 671), (671, 672), (672, 673), (673, 674), (674, 675), (675, 676), (676, 677), (677, 678), (678, 679), (679, 680), (680, 681), (681, 682), (682, 683), (683, 684), (684, 685), (685, 686), (686, 687), (687, 688), (688, 689), (689, 690), (690, 691), (691, 692), (692, 693), (693, 694), (694, 695), (695, 696), (696, 697), (697, 698), (698, 699), (699, 700), (700, 701), (701, 702), (702, 703), (703, 704), (704, 705), (705, 706), (706, 707), (707, 708), (708, 709), (709, 710), (710, 711), (711, 712), (712, 713), (713, 714), (714, 715), (715, 716), (716, 717), (717, 718), (718, 719), (719, 720), (720, 721), (721, 722), (722, 723), (723, 724), (724, 725), (725, 726), (726, 727), (727, 728), (728, 729), (729, 730), (730, 731), (731, 732), (732, 733), (733, 734), (734, 735), (735, 736), (736, 737), (737, 738), (738, 739), (739, 740), (740, 741), (741, 742), (742, 743), (743, 744), (744, 745), (745, 746), (746, 747), (747, 748), (748, 749), (749, 750), (750, 751), (751, 752), (752, 753), (753, 754), (754, 755), (755, 756), (756, 757), (757, 758), (758, 759), (759, 760), (760, 761), (761, 762), (762, 763), (763, 764), (764, 765), (765, 766), (766, 767), (767, 768), (768, 769), (769, 770), (770, 771), (771, 772), (772, 773), (773, 774), (774, 775), (775, 776), (776, 777), (777, 778), (778, 779), (779, 780), (780, 781), (781, 782), (782, 783), (783, 784), (784, 785), (785, 786), (786, 787), (787, 788), (788, 789), (789, 790), (790, 791), (791, 792), (792, 793), (793, 794), (794, 795), (795, 796), (796, 797), (797, 798), (798, 799), (799, 800), (800, 801), (801, 802), (802, 803), (803, 804), (804, 805), (805, 806), (806, 807), (807, 808), (808, 809), (809, 810), (810, 811), (811, 812), (812, 813), (813, 814), (814, 815), (815, 816), (816, 817), (817, 818), (818, 819), (819, 820), (820, 821), (821, 822), (822, 823), (823, 824), (824, 825), (825, 826), (826, 827), (827, 828), (828, 829), (829, 830), (830, 831), (831, 832), (832, 833), (833, 834), (834, 835), (835, 836), (836, 837), (837, 838), (838, 839), (839, 840), (840, 841), (841, 842), (842, 843), (843, 844), (844, 845), (845, 846), (846, 847), (847, 848), (848, 849), (849, 850), (850, 851), (851, 852), (852, 853), (853, 854), (854, 855), (855, 856), (856, 857), (857, 858), (858, 859), (859, 860), (860, 861), (861, 862), (862, 863), (863, 864), (864, 865), (865, 866), (866, 867), (867, 868), (868, 869), (869, 870), (870, 871), (871, 872), (872, 873), (873, 874), (874, 875), (875, 876), (876, 877), (877, 878), (878, 879), (879, 880), (880, 881), (881, 882), (882, 883), (883, 884), (884, 885), (885, 886), (886, 887), (887, 888), (888, 889), (889, 890), (890, 891), (891, 892), (892, 893), (893, 894), (894, 895), (895, 896), (896, 897), (897, 898), (898, 899), (899, 900), (900, 901), (901, 902), (902, 903), (903, 904), (904, 905), (905, 906), (906, 907), (907, 908), (908, 909), (909, 910), (910, 911), (911, 912), (912, 913), (913, 914), (914, 915), (915, 916), (916, 917), (917, 918), (918, 919), (919, 920), (920, 921), (921, 922), (922, 923), (923, 924), (924, 925), (925, 926), (926, 927), (927, 928), (928, 929), (929, 930), (930, 931), (931, 932), (932, 933), (933, 934), (934, 935), (935, 936), (936, 937), (937, 938), (938, 939), (939, 940), (940, 941), (941, 942), (942, 943), (943, 944), (944, 945), (945, 946), (946, 947), (947, 948), (948, 949), (949, 950), (950, 951), (951, 952), (952, 953), (953, 954), (954, 955), (955, 956), (956, 957), (957, 958), (958, 959), (959, 960), (960, 961), (961, 962), (962, 963), (963, 964), (964, 965), (965, 966), (966, 967), (967, 968), (968, 969), (969, 970), (970, 971), (971, 972), (972, 973), (973, 974), (974, 975), (975, 976), (976, 977), (977, 978), (978, 979), (979, 980), (980, 981), (981, 982), (982, 983), (983, 984), (984, 985), (985, 986), (986, 987), (987, 988), (988, 989), (989, 990), (990, 991), (991, 992), (992, 993), (993, 994), (994, 995), (995, 996), (996, 997), (997, 998), (998, 999), (999, 1000), (1000, 1001), (1001, 1002), (1002, 1003), (1003, 1004), (1004, 1005), (1005, 1006), (1006, 1007), (1007, 1008), (1008, 1009), (1009, 1010), (1010, 1011), (1011, 1012), (1012, 1013), (1013, 1014), (1014, 1015), (1015, 1016), (1016, 1017), (1017, 1018), (1018, 1019), (1019, 1020), (1020, 1021), (1021, 1022), (1022, 1023), (1023, 1024), (1024, 1025), (1025, 1026), (1026, 1027), (1027, 1028), (1028, 1029), (1029, 1030), (1030, 1031), (1031, 1032), (1032, 1033), (1033, 1034), (1034, 1035), (1035, 1036), (1036, 1037), (1037, 1038), (1038, 1039), (1039, 1040), (1040, 1041), (1041, 1042), (1042, 1043), (1043, 1044), (1044, 1045), (1045, 1046), (1046, 1047), (1047, 1048), (1048, 1049), (1049, 1050), (1050, 1051), (1051, 1052), (1052, 1053), (1053, 1054), (1054, 1055), (1055, 1056), (1056, 1057), (1057, 1058), (1058, 1059), (1059, 1060), (1060, 1061), (1061, 1062), (1062, 1063), (1063, 1064), (1064, 1065), (1065, 1066), (1066, 1067), (1067, 1068), (1068, 1069), (1069, 1070), (1070, 1071), (1071, 1072), (1072, 1073), (1073, 1074), (1074, 1075), (1075, 1076), (1076, 1077), (1077, 1078), (1078, 1079), (1079, 1080), (1080, 1081), (1081, 1082), (1082, 1083), (1083, 1084), (1084, 1085), (1085, 1086), (1086, 1087), (1087, 1088), (1088, 1089), (1089, 1090), (1090, 1091), (1091, 1092), (1092, 1093), (1093, 1094), (1094, 1095), (1095, 1096), (1096, 1097), (1097, 1098), (1098, 1099), (1099, 1100), (1100, 1101), (1101, 1102), (1102, 1103), (1103, 1104), (1104, 1105), (1105, 1106), (1106, 1107), (1107, 1108), (1108, 1109), (1109, 1110), (1110, 1111), (1111, 1112), (1112, 1113), (1113, 1114), (1114, 1115), (1115, 1116), (1116, 1117), (1117, 1118), (1118, 1119), (1119, 1120), (1120, 1121), (1121, 1122), (1122, 1123), (1123, 1124), (1124, 1125), (1125, 1126), (1126, 1127), (1127, 1128), (1128, 1129), (1129, 1130), (1130, 1131), (1131, 1132), (1132, 1133), (1133, 1134), (1134, 1135), (1135, 1136), (1136, 1137), (1137, 1138), (1138, 1139), (1139, 1140), (1140, 1141), (1141, 1142), (1142, 1143), (1143, 1144), (1144, 1145), (1145, 1146), (1146, 1147), (1147, 1148), (1148, 1149), (1149, 1150), (1150, 1151), (1151, 1152), (1152, 1153), (1153, 1154), (1154, 1155), (1155, 1156), (1156, 1157), (1157, 1158), (1158, 1159), (1159, 1160), (1160, 1161), (1161, 1162), (1162, 1163), (1163, 1164), (1164, 1165), (1165, 1166), (1166, 1167), (1167, 1168), (1168, 1169), (1169, 1170), (1170, 1171), (1171, 1172), (1172, 1173), (1173, 1174), (1174, 1175), (1175, 1176), (1176, 1177), (1177, 1178), (1178, 1179), (1179, 1180), (1180, 1181), (1181, 1182), (1182, 1183), (1183, 1184), (1184, 1185), (1185, 1186), (1186, 1187), (1187, 1188), (1188, 1189), (1189, 1190), (1190, 1191), (1191, 1192), (1192, 1193), (1193, 1194), (1194, 1195), (1195, 1196), (1196, 1197), (1197, 1198), (1198, 1199), (1199, 1200), (1200, 1201), (1201, 1202), (1202, 1203), (1203, 1204), (1204, 1205), (1205, 1206), (1206, 1207), (1207, 1208), (1208, 1209), (1209, 1210), (1210, 1211), (1211, 1212), (1212, 1213), (1213, 1214), (1214, 1215), (1215, 1216), (1216, 1217), (1217, 1218), (1218, 1219), (1219, 1220), (1220, 1221), (1221, 1222), (1222, 1223), (1223, 1224), (1224, 1225), (1225, 1226), (1226, 1227), (1227, 1228), (1228, 1229), (1229, 1230)], [])
me_cam_path_bottom_op.use_remesh_preserve_volume = False
me_cam_path_bottom_op.use_remesh_preserve_attributes = False
me_cam_path_bottom_op.use_mirror_vertex_groups = False
me_cam_path_bottom_op.update()
me_cam_machine = bpy.data.meshes.new('CAM_machine')
me_cam_machine.from_pydata([(0.0, 0.0, -2.0), (0.0, 2.0, -2.0), (2.0, 2.0, -2.0), (2.0, 0.0, -2.0), (0.0, 0.0, 0.0), (0.0, 2.0, 0.0), (2.0, 2.0, 0.0), (2.0, 0.0, 0.0), (0.0, 0.0, -1.939), (0.0, 0.0, -1.879), (0.0, 0.0, -1.818), (0.0, 0.0, -1.758), (0.0, 0.0, -1.697), (0.0, 0.0, -1.636), (0.0, 0.0, -1.576), (0.0, 0.0, -1.515), (0.0, 0.0, -1.455), (0.0, 0.0, -1.394), (0.0, 0.0, -1.333), (0.0, 0.0, -1.273), (0.0, 0.0, -1.212), (0.0, 0.0, -1.152), (0.0, 0.0, -1.091), (0.0, 0.0, -1.03), (0.0, 0.0, -0.9697), (0.0, 0.0, -0.9091), (0.0, 0.0, -0.8485), (0.0, 0.0, -0.7879), (0.0, 0.0, -0.7273), (0.0, 0.0, -0.6667), (0.0, 0.0, -0.6061), (0.0, 0.0, -0.5455), (0.0, 0.0, -0.4848), (0.0, 0.0, -0.4242), (0.0, 0.0, -0.3636), (0.0, 0.0, -0.303), (0.0, 0.0, -0.2424), (0.0, 0.0, -0.1818), (0.0, 0.0, -0.1212), (0.0, 0.0, -0.06061), (0.0, 0.06061, 0.0), (0.0, 0.1212, 0.0), (0.0, 0.1818, 0.0), (0.0, 0.2424, 0.0), (0.0, 0.303, 0.0), (0.0, 0.3636, 0.0), (0.0, 0.4242, 0.0), (0.0, 0.4848, 0.0), (0.0, 0.5455, 0.0), (0.0, 0.6061, 0.0), (0.0, 0.6667, 0.0), (0.0, 0.7273, 0.0), (0.0, 0.7879, 0.0), (0.0, 0.8485, 0.0), (0.0, 0.9091, 0.0), (0.0, 0.9697, 0.0), (0.0, 1.03, 0.0), (0.0, 1.091, 0.0), (0.0, 1.152, 0.0), (0.0, 1.212, 0.0), (0.0, 1.273, 0.0), (0.0, 1.333, 0.0), (0.0, 1.394, 0.0), (0.0, 1.455, 0.0), (0.0, 1.515, 0.0), (0.0, 1.576, 0.0), (0.0, 1.636, 0.0), (0.0, 1.697, 0.0), (0.0, 1.758, 0.0), (0.0, 1.818, 0.0), (0.0, 1.879, 0.0), (0.0, 1.939, 0.0), (0.0, 2.0, -0.06061), (0.0, 2.0, -0.1212), (0.0, 2.0, -0.1818), (0.0, 2.0, -0.2424), (0.0, 2.0, -0.303), (0.0, 2.0, -0.3636), (0.0, 2.0, -0.4242), (0.0, 2.0, -0.4848), (0.0, 2.0, -0.5455), (0.0, 2.0, -0.6061), (0.0, 2.0, -0.6667), (0.0, 2.0, -0.7273), (0.0, 2.0, -0.7879), (0.0, 2.0, -0.8485), (0.0, 2.0, -0.9091), (0.0, 2.0, -0.9697), (0.0, 2.0, -1.03), (0.0, 2.0, -1.091), (0.0, 2.0, -1.152), (0.0, 2.0, -1.212), (0.0, 2.0, -1.273), (0.0, 2.0, -1.333), (0.0, 2.0, -1.394), (0.0, 2.0, -1.455), (0.0, 2.0, -1.515), (0.0, 2.0, -1.576), (0.0, 2.0, -1.636), (0.0, 2.0, -1.697), (0.0, 2.0, -1.758), (0.0, 2.0, -1.818), (0.0, 2.0, -1.879), (0.0, 2.0, -1.939), (0.0, 1.939, -2.0), (0.0, 1.879, -2.0), (0.0, 1.818, -2.0), (0.0, 1.758, -2.0), (0.0, 1.697, -2.0), (0.0, 1.636, -2.0), (0.0, 1.576, -2.0), (0.0, 1.515, -2.0), (0.0, 1.455, -2.0), (0.0, 1.394, -2.0), (0.0, 1.333, -2.0), (0.0, 1.273, -2.0), (0.0, 1.212, -2.0), (0.0, 1.152, -2.0), (0.0, 1.091, -2.0), (0.0, 1.03, -2.0), (0.0, 0.9697, -2.0), (0.0, 0.9091, -2.0), (0.0, 0.8485, -2.0), (0.0, 0.7879, -2.0), (0.0, 0.7273, -2.0), (0.0, 0.6667, -2.0), (0.0, 0.6061, -2.0), (0.0, 0.5455, -2.0), (0.0, 0.4848, -2.0), (0.0, 0.4242, -2.0), (0.0, 0.3636, -2.0), (0.0, 0.303, -2.0), (0.0, 0.2424, -2.0), (0.0, 0.1818, -2.0), (0.0, 0.1212, -2.0), (0.0, 0.06061, -2.0), (0.06061, 2.0, 0.0), (0.1212, 2.0, 0.0), (0.1818, 2.0, 0.0), (0.2424, 2.0, 0.0), (0.303, 2.0, 0.0), (0.3636, 2.0, 0.0), (0.4242, 2.0, 0.0), (0.4848, 2.0, 0.0), (0.5455, 2.0, 0.0), (0.6061, 2.0, 0.0), (0.6667, 2.0, 0.0), (0.7273, 2.0, 0.0), (0.7879, 2.0, 0.0), (0.8485, 2.0, 0.0), (0.9091, 2.0, 0.0), (0.9697, 2.0, 0.0), (1.03, 2.0, 0.0), (1.091, 2.0, 0.0), (1.152, 2.0, 0.0), (1.212, 2.0, 0.0), (1.273, 2.0, 0.0), (1.333, 2.0, 0.0), (1.394, 2.0, 0.0), (1.455, 2.0, 0.0), (1.515, 2.0, 0.0), (1.576, 2.0, 0.0), (1.636, 2.0, 0.0), (1.697, 2.0, 0.0), (1.758, 2.0, 0.0), (1.818, 2.0, 0.0), (1.879, 2.0, 0.0), (1.939, 2.0, 0.0), (2.0, 2.0, -0.06061), (2.0, 2.0, -0.1212), (2.0, 2.0, -0.1818), (2.0, 2.0, -0.2424), (2.0, 2.0, -0.303), (2.0, 2.0, -0.3636), (2.0, 2.0, -0.4242), (2.0, 2.0, -0.4848), (2.0, 2.0, -0.5455), (2.0, 2.0, -0.6061), (2.0, 2.0, -0.6667), (2.0, 2.0, -0.7273), (2.0, 2.0, -0.7879), (2.0, 2.0, -0.8485), (2.0, 2.0, -0.9091), (2.0, 2.0, -0.9697), (2.0, 2.0, -1.03), (2.0, 2.0, -1.091), (2.0, 2.0, -1.152), (2.0, 2.0, -1.212), (2.0, 2.0, -1.273), (2.0, 2.0, -1.333), (2.0, 2.0, -1.394), (2.0, 2.0, -1.455), (2.0, 2.0, -1.515), (2.0, 2.0, -1.576), (2.0, 2.0, -1.636), (2.0, 2.0, -1.697), (2.0, 2.0, -1.758), (2.0, 2.0, -1.818), (2.0, 2.0, -1.879), (2.0, 2.0, -1.939), (1.939, 2.0, -2.0), (1.879, 2.0, -2.0), (1.818, 2.0, -2.0), (1.758, 2.0, -2.0), (1.697, 2.0, -2.0), (1.636, 2.0, -2.0), (1.576, 2.0, -2.0), (1.515, 2.0, -2.0), (1.455, 2.0, -2.0), (1.394, 2.0, -2.0), (1.333, 2.0, -2.0), (1.273, 2.0, -2.0), (1.212, 2.0, -2.0), (1.152, 2.0, -2.0), (1.091, 2.0, -2.0), (1.03, 2.0, -2.0), (0.9697, 2.0, -2.0), (0.9091, 2.0, -2.0), (0.8485, 2.0, -2.0), (0.7879, 2.0, -2.0), (0.7273, 2.0, -2.0), (0.6667, 2.0, -2.0), (0.6061, 2.0, -2.0), (0.5455, 2.0, -2.0), (0.4848, 2.0, -2.0), (0.4242, 2.0, -2.0), (0.3636, 2.0, -2.0), (0.303, 2.0, -2.0), (0.2424, 2.0, -2.0), (0.1818, 2.0, -2.0), (0.1212, 2.0, -2.0), (0.06061, 2.0, -2.0), (2.0, 1.939, 0.0), (2.0, 1.879, 0.0), (2.0, 1.818, 0.0), (2.0, 1.758, 0.0), (2.0, 1.697, 0.0), (2.0, 1.636, 0.0), (2.0, 1.576, 0.0), (2.0, 1.515, 0.0), (2.0, 1.455, 0.0), (2.0, 1.394, 0.0), (2.0, 1.333, 0.0), (2.0, 1.273, 0.0), (2.0, 1.212, 0.0), (2.0, 1.152, 0.0), (2.0, 1.091, 0.0), (2.0, 1.03, 0.0), (2.0, 0.9697, 0.0), (2.0, 0.9091, 0.0), (2.0, 0.8485, 0.0), (2.0, 0.7879, 0.0), (2.0, 0.7273, 0.0), (2.0, 0.6667, 0.0), (2.0, 0.6061, 0.0), (2.0, 0.5455, 0.0), (2.0, 0.4848, 0.0), (2.0, 0.4242, 0.0), (2.0, 0.3636, 0.0), (2.0, 0.303, 0.0), (2.0, 0.2424, 0.0), (2.0, 0.1818, 0.0), (2.0, 0.1212, 0.0), (2.0, 0.06061, 0.0), (2.0, 0.0, -0.06061), (2.0, 0.0, -0.1212), (2.0, 0.0, -0.1818), (2.0, 0.0, -0.2424), (2.0, 0.0, -0.303), (2.0, 0.0, -0.3636), (2.0, 0.0, -0.4242), (2.0, 0.0, -0.4848), (2.0, 0.0, -0.5455), (2.0, 0.0, -0.6061), (2.0, 0.0, -0.6667), (2.0, 0.0, -0.7273), (2.0, 0.0, -0.7879), (2.0, 0.0, -0.8485), (2.0, 0.0, -0.9091), (2.0, 0.0, -0.9697), (2.0, 0.0, -1.03), (2.0, 0.0, -1.091), (2.0, 0.0, -1.152), (2.0, 0.0, -1.212), (2.0, 0.0, -1.273), (2.0, 0.0, -1.333), (2.0, 0.0, -1.394), (2.0, 0.0, -1.455), (2.0, 0.0, -1.515), (2.0, 0.0, -1.576), (2.0, 0.0, -1.636), (2.0, 0.0, -1.697), (2.0, 0.0, -1.758), (2.0, 0.0, -1.818), (2.0, 0.0, -1.879), (2.0, 0.0, -1.939), (2.0, 0.06061, -2.0), (2.0, 0.1212, -2.0), (2.0, 0.1818, -2.0), (2.0, 0.2424, -2.0), (2.0, 0.303, -2.0), (2.0, 0.3636, -2.0), (2.0, 0.4242, -2.0), (2.0, 0.4848, -2.0), (2.0, 0.5455, -2.0), (2.0, 0.6061, -2.0), (2.0, 0.6667, -2.0), (2.0, 0.7273, -2.0), (2.0, 0.7879, -2.0), (2.0, 0.8485, -2.0), (2.0, 0.9091, -2.0), (2.0, 0.9697, -2.0), (2.0, 1.03, -2.0), (2.0, 1.091, -2.0), (2.0, 1.152, -2.0), (2.0, 1.212, -2.0), (2.0, 1.273, -2.0), (2.0, 1.333, -2.0), (2.0, 1.394, -2.0), (2.0, 1.455, -2.0), (2.0, 1.515, -2.0), (2.0, 1.576, -2.0), (2.0, 1.636, -2.0), (2.0, 1.697, -2.0), (2.0, 1.758, -2.0), (2.0, 1.818, -2.0), (2.0, 1.879, -2.0), (2.0, 1.939, -2.0), (1.939, 0.0, 0.0), (1.879, 0.0, 0.0), (1.818, 0.0, 0.0), (1.758, 0.0, 0.0), (1.697, 0.0, 0.0), (1.636, 0.0, 0.0), (1.576, 0.0, 0.0), (1.515, 0.0, 0.0), (1.455, 0.0, 0.0), (1.394, 0.0, 0.0), (1.333, 0.0, 0.0), (1.273, 0.0, 0.0), (1.212, 0.0, 0.0), (1.152, 0.0, 0.0), (1.091, 0.0, 0.0), (1.03, 0.0, 0.0), (0.9697, 0.0, 0.0), (0.9091, 0.0, 0.0), (0.8485, 0.0, 0.0), (0.7879, 0.0, 0.0), (0.7273, 0.0, 0.0), (0.6667, 0.0, 0.0), (0.6061, 0.0, 0.0), (0.5455, 0.0, 0.0), (0.4848, 0.0, 0.0), (0.4242, 0.0, 0.0), (0.3636, 0.0, 0.0), (0.303, 0.0, 0.0), (0.2424, 0.0, 0.0), (0.1818, 0.0, 0.0), (0.1212, 0.0, 0.0), (0.06061, 0.0, 0.0), (0.06061, 0.0, -2.0), (0.1212, 0.0, -2.0), (0.1818, 0.0, -2.0), (0.2424, 0.0, -2.0), (0.303, 0.0, -2.0), (0.3636, 0.0, -2.0), (0.4242, 0.0, -2.0), (0.4848, 0.0, -2.0), (0.5455, 0.0, -2.0), (0.6061, 0.0, -2.0), (0.6667, 0.0, -2.0), (0.7273, 0.0, -2.0), (0.7879, 0.0, -2.0), (0.8485, 0.0, -2.0), (0.9091, 0.0, -2.0), (0.9697, 0.0, -2.0), (1.03, 0.0, -2.0), (1.091, 0.0, -2.0), (1.152, 0.0, -2.0), (1.212, 0.0, -2.0), (1.273, 0.0, -2.0), (1.333, 0.0, -2.0), (1.394, 0.0, -2.0), (1.455, 0.0, -2.0), (1.515, 0.0, -2.0), (1.576, 0.0, -2.0), (1.636, 0.0, -2.0), (1.697, 0.0, -2.0), (1.758, 0.0, -2.0), (1.818, 0.0, -2.0), (1.879, 0.0, -2.0), (1.939, 0.0, -2.0)], [(39, 4), (103, 1), (167, 6), (231, 1), (263, 7), (295, 3), (327, 2), (8, 0), (10, 9), (12, 11), (14, 13), (16, 15), (18, 17), (20, 19), (22, 21), (24, 23), (26, 25), (28, 27), (30, 29), (32, 31), (34, 33), (36, 35), (38, 37), (41, 40), (43, 42), (45, 44), (47, 46), (49, 48), (51, 50), (53, 52), (55, 54), (57, 56), (59, 58), (61, 60), (63, 62), (65, 64), (67, 66), (69, 68), (71, 70), (72, 5), (74, 73), (76, 75), (78, 77), (80, 79), (82, 81), (84, 83), (86, 85), (88, 87), (90, 89), (92, 91), (94, 93), (96, 95), (98, 97), (100, 99), (102, 101), (105, 104), (107, 106), (109, 108), (111, 110), (113, 112), (115, 114), (117, 116), (119, 118), (121, 120), (123, 122), (125, 124), (127, 126), (129, 128), (131, 130), (133, 132), (135, 134), (136, 5), (138, 137), (140, 139), (142, 141), (144, 143), (146, 145), (148, 147), (150, 149), (152, 151), (154, 153), (156, 155), (158, 157), (160, 159), (162, 161), (164, 163), (166, 165), (169, 168), (171, 170), (173, 172), (175, 174), (177, 176), (179, 178), (181, 180), (183, 182), (185, 184), (187, 186), (189, 188), (191, 190), (193, 192), (195, 194), (197, 196), (199, 198), (200, 2), (202, 201), (204, 203), (206, 205), (208, 207), (210, 209), (212, 211), (214, 213), (216, 215), (218, 217), (220, 219), (222, 221), (224, 223), (226, 225), (228, 227), (230, 229), (232, 6), (234, 233), (236, 235), (238, 237), (240, 239), (242, 241), (244, 243), (246, 245), (248, 247), (250, 249), (252, 251), (254, 253), (256, 255), (258, 257), (260, 259), (262, 261), (264, 7), (266, 265), (268, 267), (270, 269), (272, 271), (274, 273), (276, 275), (278, 277), (280, 279), (282, 281), (284, 283), (286, 285), (288, 287), (290, 289), (292, 291), (294, 293), (296, 3), (298, 297), (300, 299), (302, 301), (304, 303), (306, 305), (308, 307), (310, 309), (312, 311), (314, 313), (316, 315), (318, 317), (320, 319), (322, 321), (324, 323), (326, 325), (329, 328), (331, 330), (333, 332), (335, 334), (337, 336), (339, 338), (341, 340), (343, 342), (345, 344), (347, 346), (349, 348), (351, 350), (353, 352), (355, 354), (357, 356), (359, 358), (361, 360), (363, 362), (365, 364), (367, 366), (369, 368), (371, 370), (373, 372), (375, 374), (377, 376), (379, 378), (381, 380), (383, 382), (385, 384), (387, 386), (389, 388), (391, 390)], [])
me_cam_machine.use_remesh_preserve_volume = False
me_cam_machine.use_remesh_preserve_attributes = False
me_cam_machine.use_mirror_vertex_groups = False
me_cam_machine.update()
me_cube = bpy.data.meshes.new('Cube')
me_cube.from_pydata([(-1.0, -1.0, -1.0), (-1.0, 1.0, -1.0), (1.0, 1.0, -1.0), (1.0, -1.0, -1.0), (-1.0, -1.0, 1.0), (-1.0, 1.0, 1.0), (1.0, 1.0, 1.0), (1.0, -1.0, 1.0)], [], [(4, 5, 1, 0), (5, 6, 2, 1), (6, 7, 3, 2), (7, 4, 0, 3), (0, 1, 2, 3), (7, 6, 5, 4)])
me_cube.use_remesh_preserve_volume = False
me_cube.use_remesh_preserve_attributes = False
me_cube.use_mirror_vertex_groups = False
me_cube.update()

# ---- objects
ob_cam_path_bottom_op = bpy.data.objects.new('cam_path_bottom-op', me_cam_path_bottom_op)
ob_camera = bpy.data.objects.new('Camera', cam_camera)
ob_cam_machine = bpy.data.objects.new('CAM_machine', me_cam_machine)
ob_bottom = bpy.data.objects.new('bottom', me_cube)

# ---- transforms, parenting, visibility, modifiers, constraints
ob_cam_path_bottom_op.location = (0.0, 0.0, 0.0)
ob_cam_path_bottom_op.lineart.crease_threshold = 0.0
ob_camera.location = (0.175, 0.0865, 1.0)
ob_camera.lineart.crease_threshold = 0.0
ob_cam_machine.location = (0.0, 0.0, 0.0)
ob_cam_machine.scale = (0.25, 0.25, 0.01)
ob_cam_machine.hide_select = True
ob_cam_machine.hide_render = True
ob_cam_machine.display_type = 'WIRE'
ob_cam_machine.lineart.crease_threshold = 0.0
ob_bottom.location = (0.175, 0.0865, -0.0083)
ob_bottom.scale = (0.175, 0.0865, 0.0083)
ob_bottom.lineart.crease_threshold = 0.0

# ---- collection membership
col_collection_1.objects.link(ob_cam_path_bottom_op)
col_collection_1.objects.link(ob_camera)
col_collection_1.objects.link(ob_cam_machine)
col_collection_1.objects.link(ob_bottom)

# ---- scene / render settings (as saved in the file)
scene.camera = ob_camera
scene.frame_start = 1; scene.frame_end = 250; scene.frame_set(1)
scene.render.engine = 'BLENDER_EEVEE_NEXT'
scene.render.image_settings.file_format = 'OPEN_EXR'
scene.render.image_settings.color_mode = 'BW'
scene.render.image_settings.color_depth = '32'
scene.render.image_settings.compression = 90
scene.render.resolution_x = 4767
scene.render.resolution_y = 2407
scene.render.dither_intensity = 0.0
scene.render.bake_margin = 2
scene.render.bake_bias = 0.0
scene.cycles.use_denoising = False
scene.cycles.samples = 10
scene.cycles.sampling_pattern = 'TABULATED_SOBOL'
scene.cycles.light_sampling_threshold = 0.0
scene.cycles.use_adaptive_sampling = False
scene.cycles.use_light_tree = False
scene.cycles.blur_glossy = 0.0
scene.cycles.volume_bounces = 1
scene.cycles.pixel_filter_type = 'GAUSSIAN'
scene.cycles.sample_clamp_indirect = 0.0
scene.view_settings.view_transform = 'Standard'
bpy.context.view_layer.update()

# ---- added for rendering (the .blend has no usable light): sun
light_auto_sun = bpy.data.lights.new('AutoSun', 'SUN')
light_auto_sun.energy = 3.0
light_auto_sun.angle = 0.0523599
ob_auto_sun = bpy.data.objects.new('AutoSun', light_auto_sun)
scene.collection.objects.link(ob_auto_sun)
ob_auto_sun.rotation_euler = (0.872665, 0.174533, 0.523599)
bpy.context.view_layer.update()

